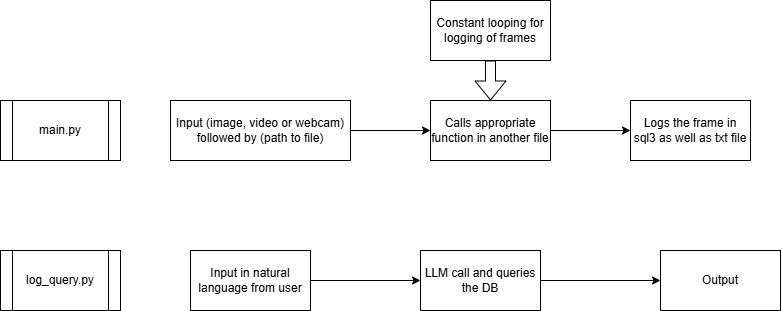

The diagram above was exported from draw.io. Its source (the exported page's mxGraphModel, read from the mxfile embedded in the PNG):
<mxGraphModel dx="1682" dy="483" grid="1" gridSize="10" guides="1" tooltips="1" connect="1" arrows="1" fold="1" page="1" pageScale="1" pageWidth="850" pageHeight="1100" math="0" shadow="0">
  <root>
    <mxCell id="0" />
    <mxCell id="1" parent="0" />
    <mxCell id="WQ6paE_QY-rSCAiPjhC5-7" value="" style="edgeStyle=orthogonalEdgeStyle;rounded=0;orthogonalLoop=1;jettySize=auto;html=1;entryX=0;entryY=0.5;entryDx=0;entryDy=0;" edge="1" parent="1" source="WQ6paE_QY-rSCAiPjhC5-2" target="WQ6paE_QY-rSCAiPjhC5-3">
      <mxGeometry relative="1" as="geometry">
        <mxPoint x="400" y="90" as="targetPoint" />
        <Array as="points" />
      </mxGeometry>
    </mxCell>
    <mxCell id="WQ6paE_QY-rSCAiPjhC5-2" value="Calls appropriate function in another file" style="rounded=0;whiteSpace=wrap;html=1;" vertex="1" parent="1">
      <mxGeometry x="240" y="160" width="120" height="60" as="geometry" />
    </mxCell>
    <mxCell id="WQ6paE_QY-rSCAiPjhC5-3" value="Logs the frame in sql3 as well as txt file" style="rounded=0;whiteSpace=wrap;html=1;" vertex="1" parent="1">
      <mxGeometry x="440" y="160" width="120" height="60" as="geometry" />
    </mxCell>
    <mxCell id="WQ6paE_QY-rSCAiPjhC5-12" style="edgeStyle=none;shape=flexArrow;rounded=0;orthogonalLoop=1;jettySize=auto;html=1;" edge="1" parent="1" source="WQ6paE_QY-rSCAiPjhC5-4" target="WQ6paE_QY-rSCAiPjhC5-2">
      <mxGeometry relative="1" as="geometry">
        <mxPoint x="400" y="90" as="targetPoint" />
      </mxGeometry>
    </mxCell>
    <mxCell id="WQ6paE_QY-rSCAiPjhC5-4" value="Constant looping for logging of frames" style="rounded=0;whiteSpace=wrap;html=1;" vertex="1" parent="1">
      <mxGeometry x="240" y="60" width="120" height="60" as="geometry" />
    </mxCell>
    <mxCell id="WQ6paE_QY-rSCAiPjhC5-6" value="" style="edgeStyle=orthogonalEdgeStyle;rounded=0;orthogonalLoop=1;jettySize=auto;html=1;" edge="1" parent="1" source="WQ6paE_QY-rSCAiPjhC5-5" target="WQ6paE_QY-rSCAiPjhC5-2">
      <mxGeometry relative="1" as="geometry" />
    </mxCell>
    <mxCell id="WQ6paE_QY-rSCAiPjhC5-5" value="Input (image, video or webcam) followed by (path to file)" style="rounded=0;whiteSpace=wrap;html=1;" vertex="1" parent="1">
      <mxGeometry x="-20" y="160" width="180" height="60" as="geometry" />
    </mxCell>
    <mxCell id="WQ6paE_QY-rSCAiPjhC5-13" value="Input in natural language from user" style="rounded=0;whiteSpace=wrap;html=1;" vertex="1" parent="1">
      <mxGeometry y="310" width="120" height="60" as="geometry" />
    </mxCell>
    <mxCell id="WQ6paE_QY-rSCAiPjhC5-16" value="LLM call and queries the DB" style="rounded=0;whiteSpace=wrap;html=1;" vertex="1" parent="1">
      <mxGeometry x="230" y="310" width="120" height="60" as="geometry" />
    </mxCell>
    <mxCell id="WQ6paE_QY-rSCAiPjhC5-17" value="Output" style="rounded=0;whiteSpace=wrap;html=1;" vertex="1" parent="1">
      <mxGeometry x="470" y="310" width="120" height="60" as="geometry" />
    </mxCell>
    <mxCell id="WQ6paE_QY-rSCAiPjhC5-20" value="main.py" style="shape=process;whiteSpace=wrap;html=1;backgroundOutline=1;" vertex="1" parent="1">
      <mxGeometry x="-190" y="160" width="120" height="60" as="geometry" />
    </mxCell>
    <mxCell id="WQ6paE_QY-rSCAiPjhC5-21" value="log_query.py" style="shape=process;whiteSpace=wrap;html=1;backgroundOutline=1;" vertex="1" parent="1">
      <mxGeometry x="-190" y="310" width="120" height="60" as="geometry" />
    </mxCell>
    <mxCell id="WQ6paE_QY-rSCAiPjhC5-22" value="" style="endArrow=classic;html=1;rounded=0;entryX=0;entryY=0.5;entryDx=0;entryDy=0;exitX=1;exitY=0.5;exitDx=0;exitDy=0;" edge="1" parent="1" source="WQ6paE_QY-rSCAiPjhC5-13" target="WQ6paE_QY-rSCAiPjhC5-16">
      <mxGeometry width="50" height="50" relative="1" as="geometry">
        <mxPoint x="170" y="240" as="sourcePoint" />
        <mxPoint x="220" y="190" as="targetPoint" />
      </mxGeometry>
    </mxCell>
    <mxCell id="WQ6paE_QY-rSCAiPjhC5-23" value="" style="endArrow=classic;html=1;rounded=0;entryX=0;entryY=0.5;entryDx=0;entryDy=0;exitX=1;exitY=0.5;exitDx=0;exitDy=0;" edge="1" parent="1" source="WQ6paE_QY-rSCAiPjhC5-16" target="WQ6paE_QY-rSCAiPjhC5-17">
      <mxGeometry width="50" height="50" relative="1" as="geometry">
        <mxPoint x="170" y="240" as="sourcePoint" />
        <mxPoint x="220" y="190" as="targetPoint" />
      </mxGeometry>
    </mxCell>
  </root>
</mxGraphModel>